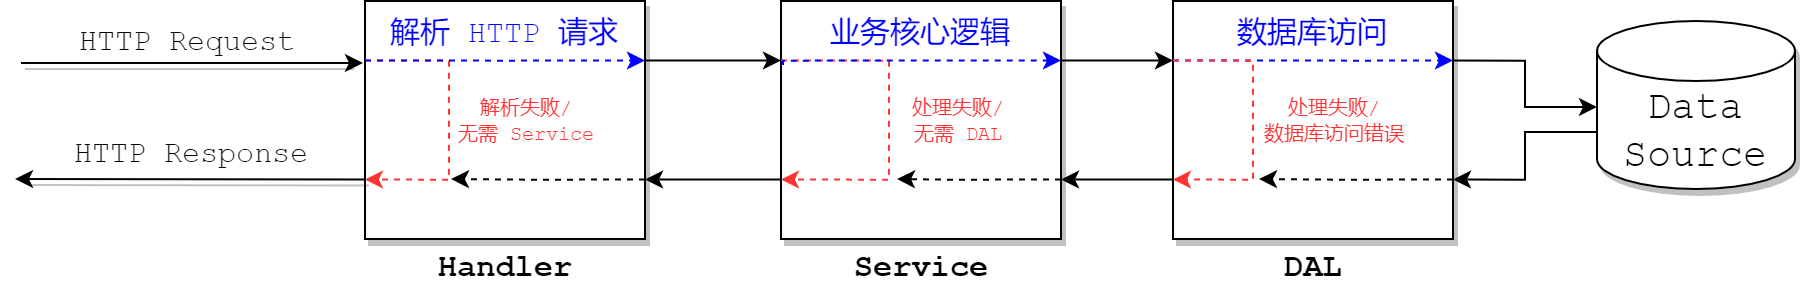

The diagram above was exported from draw.io. Its source (the exported page's mxGraphModel, read from the mxfile embedded in the PNG):
<mxGraphModel dx="1678" dy="948" grid="0" gridSize="10" guides="1" tooltips="1" connect="1" arrows="1" fold="1" page="0" pageScale="1" pageWidth="827" pageHeight="1169" math="0" shadow="0">
  <root>
    <mxCell id="0" />
    <mxCell id="1" parent="0" />
    <mxCell id="2" value="" style="rounded=0;whiteSpace=wrap;html=1;shadow=1;" vertex="1" parent="1">
      <mxGeometry x="100" y="317" width="140" height="119" as="geometry" />
    </mxCell>
    <mxCell id="3" style="edgeStyle=orthogonalEdgeStyle;rounded=0;orthogonalLoop=1;jettySize=auto;html=1;entryX=1;entryY=0.75;entryDx=0;entryDy=0;fontSize=15;exitX=0;exitY=0.75;exitDx=0;exitDy=0;shadow=0;" edge="1" source="4" target="2" parent="1">
      <mxGeometry relative="1" as="geometry" />
    </mxCell>
    <mxCell id="4" value="" style="rounded=0;whiteSpace=wrap;html=1;shadow=1;" vertex="1" parent="1">
      <mxGeometry x="308" y="317" width="140" height="119" as="geometry" />
    </mxCell>
    <mxCell id="5" style="edgeStyle=orthogonalEdgeStyle;rounded=0;orthogonalLoop=1;jettySize=auto;html=1;entryX=0;entryY=0;entryDx=0;entryDy=43;entryPerimeter=0;fontSize=15;exitX=1;exitY=0.25;exitDx=0;exitDy=0;shadow=0;" edge="1" source="7" target="9" parent="1">
      <mxGeometry relative="1" as="geometry" />
    </mxCell>
    <mxCell id="6" style="edgeStyle=orthogonalEdgeStyle;rounded=0;orthogonalLoop=1;jettySize=auto;html=1;entryX=1;entryY=0.75;entryDx=0;entryDy=0;fontSize=15;exitX=0;exitY=0.75;exitDx=0;exitDy=0;shadow=0;" edge="1" source="7" target="4" parent="1">
      <mxGeometry relative="1" as="geometry" />
    </mxCell>
    <mxCell id="7" value="" style="rounded=0;whiteSpace=wrap;html=1;shadow=1;" vertex="1" parent="1">
      <mxGeometry x="504" y="317" width="140" height="119" as="geometry" />
    </mxCell>
    <mxCell id="8" style="edgeStyle=orthogonalEdgeStyle;rounded=0;orthogonalLoop=1;jettySize=auto;html=1;entryX=1;entryY=0.75;entryDx=0;entryDy=0;fontSize=15;exitX=0;exitY=0;exitDx=0;exitDy=55.5;exitPerimeter=0;shadow=0;" edge="1" source="9" target="7" parent="1">
      <mxGeometry relative="1" as="geometry" />
    </mxCell>
    <mxCell id="9" value="&lt;font style=&quot;font-size: 20px&quot; face=&quot;Courier New&quot;&gt;Data Source&lt;/font&gt;" style="shape=cylinder3;whiteSpace=wrap;html=1;boundedLbl=1;backgroundOutline=1;size=15;shadow=1;" vertex="1" parent="1">
      <mxGeometry x="716" y="327" width="99" height="84" as="geometry" />
    </mxCell>
    <mxCell id="10" value="&lt;font style=&quot;font-size: 15px;&quot; face=&quot;Courier New&quot;&gt;HTTP Request&lt;/font&gt;" style="text;html=1;strokeColor=none;fillColor=none;align=center;verticalAlign=middle;whiteSpace=wrap;rounded=0;shadow=1;fontSize=15;" vertex="1" parent="1">
      <mxGeometry x="-69" y="327" width="161" height="20" as="geometry" />
    </mxCell>
    <mxCell id="11" value="&lt;font face=&quot;Courier New&quot; style=&quot;font-size: 15px&quot;&gt;解析 HTTP 请求&lt;/font&gt;" style="text;html=1;strokeColor=none;fillColor=none;align=center;verticalAlign=middle;whiteSpace=wrap;rounded=0;fontSize=15;shadow=1;fontColor=#0000FF;" vertex="1" parent="1">
      <mxGeometry x="110" y="323" width="120" height="20" as="geometry" />
    </mxCell>
    <mxCell id="12" value="&lt;font face=&quot;Courier New&quot; style=&quot;font-size: 15px&quot;&gt;业务核心逻辑&lt;/font&gt;" style="text;html=1;strokeColor=none;fillColor=none;align=center;verticalAlign=middle;whiteSpace=wrap;rounded=0;fontSize=15;shadow=1;fontColor=#0000FF;" vertex="1" parent="1">
      <mxGeometry x="318" y="323" width="120" height="20" as="geometry" />
    </mxCell>
    <mxCell id="13" value="" style="endArrow=classic;html=1;shadow=1;" edge="1" parent="1">
      <mxGeometry width="50" height="50" relative="1" as="geometry">
        <mxPoint x="-72" y="348" as="sourcePoint" />
        <mxPoint x="99" y="348" as="targetPoint" />
      </mxGeometry>
    </mxCell>
    <mxCell id="14" value="" style="endArrow=classic;html=1;exitX=1;exitY=0.25;exitDx=0;exitDy=0;entryX=0;entryY=0.25;entryDx=0;entryDy=0;shadow=0;" edge="1" source="2" target="4" parent="1">
      <mxGeometry width="50" height="50" relative="1" as="geometry">
        <mxPoint x="-75" y="358" as="sourcePoint" />
        <mxPoint x="335" y="347" as="targetPoint" />
      </mxGeometry>
    </mxCell>
    <mxCell id="15" value="" style="endArrow=classic;html=1;exitX=1;exitY=0.25;exitDx=0;exitDy=0;entryX=0;entryY=0.25;entryDx=0;entryDy=0;shadow=0;" edge="1" source="4" target="7" parent="1">
      <mxGeometry width="50" height="50" relative="1" as="geometry">
        <mxPoint x="250" y="356.75" as="sourcePoint" />
        <mxPoint x="308" y="356.75" as="targetPoint" />
      </mxGeometry>
    </mxCell>
    <mxCell id="16" value="&lt;font face=&quot;Courier New&quot; style=&quot;font-size: 15px&quot;&gt;数据库访问&lt;/font&gt;" style="text;html=1;strokeColor=none;fillColor=none;align=center;verticalAlign=middle;whiteSpace=wrap;rounded=0;fontSize=15;shadow=1;fontColor=#0000FF;" vertex="1" parent="1">
      <mxGeometry x="514" y="323" width="120" height="20" as="geometry" />
    </mxCell>
    <mxCell id="17" value="" style="endArrow=classic;html=1;exitX=0;exitY=0.75;exitDx=0;exitDy=0;shadow=1;" edge="1" source="2" parent="1">
      <mxGeometry width="50" height="50" relative="1" as="geometry">
        <mxPoint x="-75" y="358" as="sourcePoint" />
        <mxPoint x="-75" y="405.9999999999998" as="targetPoint" />
      </mxGeometry>
    </mxCell>
    <mxCell id="18" value="&lt;font style=&quot;font-size: 15px;&quot; face=&quot;Courier New&quot;&gt;HTTP Response&lt;/font&gt;" style="text;html=1;strokeColor=none;fillColor=none;align=center;verticalAlign=middle;whiteSpace=wrap;rounded=0;shadow=1;fontSize=15;" vertex="1" parent="1">
      <mxGeometry x="-67" y="383" width="161" height="20" as="geometry" />
    </mxCell>
    <mxCell id="19" style="edgeStyle=orthogonalEdgeStyle;rounded=0;orthogonalLoop=1;jettySize=auto;html=1;entryX=0;entryY=0.75;entryDx=0;entryDy=0;shadow=0;fontSize=15;exitX=0;exitY=0.25;exitDx=0;exitDy=0;dashed=1;strokeColor=#FF3333;" edge="1" source="2" target="2" parent="1">
      <mxGeometry relative="1" as="geometry">
        <Array as="points">
          <mxPoint x="142" y="347" />
          <mxPoint x="142" y="406" />
        </Array>
      </mxGeometry>
    </mxCell>
    <mxCell id="20" value="&lt;font face=&quot;Courier New&quot; style=&quot;font-size: 10px;&quot; color=&quot;#ff3333&quot;&gt;解析失败/&lt;br style=&quot;font-size: 10px;&quot;&gt;无需 Service&lt;/font&gt;" style="text;html=1;strokeColor=none;fillColor=none;align=center;verticalAlign=middle;whiteSpace=wrap;rounded=0;fontSize=10;shadow=1;" vertex="1" parent="1">
      <mxGeometry x="135" y="366.5" width="92" height="20" as="geometry" />
    </mxCell>
    <mxCell id="21" style="edgeStyle=orthogonalEdgeStyle;rounded=0;orthogonalLoop=1;jettySize=auto;html=1;entryX=0;entryY=0.75;entryDx=0;entryDy=0;shadow=0;dashed=1;fontSize=15;strokeColor=#FF3333;exitX=0;exitY=0.25;exitDx=0;exitDy=0;" edge="1" source="4" target="4" parent="1">
      <mxGeometry relative="1" as="geometry">
        <Array as="points">
          <mxPoint x="362" y="347" />
          <mxPoint x="362" y="406" />
        </Array>
      </mxGeometry>
    </mxCell>
    <mxCell id="22" value="&lt;font style=&quot;font-size: 10px;&quot; face=&quot;Courier New&quot; color=&quot;#ff3333&quot;&gt;处理失败/&lt;br style=&quot;font-size: 10px;&quot;&gt;无需 DAL&lt;/font&gt;" style="text;html=1;strokeColor=none;fillColor=none;align=center;verticalAlign=middle;whiteSpace=wrap;rounded=0;shadow=1;fontSize=10;" vertex="1" parent="1">
      <mxGeometry x="363" y="366.5" width="68" height="20" as="geometry" />
    </mxCell>
    <mxCell id="23" style="edgeStyle=orthogonalEdgeStyle;rounded=0;orthogonalLoop=1;jettySize=auto;html=1;entryX=1;entryY=0.25;entryDx=0;entryDy=0;shadow=0;dashed=1;fontSize=15;exitX=0;exitY=0.25;exitDx=0;exitDy=0;strokeColor=#0000FF;" edge="1" source="2" target="2" parent="1">
      <mxGeometry relative="1" as="geometry">
        <Array as="points">
          <mxPoint x="170" y="347" />
          <mxPoint x="170" y="347" />
        </Array>
      </mxGeometry>
    </mxCell>
    <mxCell id="24" style="edgeStyle=orthogonalEdgeStyle;rounded=0;orthogonalLoop=1;jettySize=auto;html=1;entryX=1;entryY=0.25;entryDx=0;entryDy=0;shadow=0;dashed=1;fontSize=15;strokeColor=#0000FF;" edge="1" target="4" parent="1">
      <mxGeometry relative="1" as="geometry">
        <mxPoint x="309" y="349" as="sourcePoint" />
        <mxPoint x="250" y="356.75" as="targetPoint" />
        <Array as="points">
          <mxPoint x="309" y="347" />
        </Array>
      </mxGeometry>
    </mxCell>
    <mxCell id="25" style="edgeStyle=orthogonalEdgeStyle;rounded=0;orthogonalLoop=1;jettySize=auto;html=1;entryX=1;entryY=0.25;entryDx=0;entryDy=0;shadow=0;dashed=1;fontSize=15;strokeColor=#0000FF;exitX=0;exitY=0.25;exitDx=0;exitDy=0;" edge="1" source="7" target="7" parent="1">
      <mxGeometry relative="1" as="geometry">
        <mxPoint x="319" y="359" as="sourcePoint" />
        <mxPoint x="458" y="356.75" as="targetPoint" />
        <Array as="points">
          <mxPoint x="601" y="347" />
          <mxPoint x="601" y="347" />
        </Array>
      </mxGeometry>
    </mxCell>
    <mxCell id="26" style="edgeStyle=orthogonalEdgeStyle;rounded=0;orthogonalLoop=1;jettySize=auto;html=1;entryX=0;entryY=0.75;entryDx=0;entryDy=0;shadow=0;dashed=1;fontSize=15;strokeColor=#FF3333;exitX=0;exitY=0.25;exitDx=0;exitDy=0;" edge="1" source="7" target="7" parent="1">
      <mxGeometry relative="1" as="geometry">
        <mxPoint x="318" y="356.75" as="sourcePoint" />
        <mxPoint x="318" y="416.25" as="targetPoint" />
        <Array as="points">
          <mxPoint x="544" y="347" />
          <mxPoint x="544" y="406" />
        </Array>
      </mxGeometry>
    </mxCell>
    <mxCell id="27" value="&lt;font style=&quot;font-size: 10px;&quot; face=&quot;Courier New&quot; color=&quot;#ff3333&quot;&gt;处理失败/&lt;br style=&quot;font-size: 10px;&quot;&gt;数据库访问错误&lt;br style=&quot;font-size: 10px;&quot;&gt;&lt;/font&gt;" style="text;html=1;strokeColor=none;fillColor=none;align=center;verticalAlign=middle;whiteSpace=wrap;rounded=0;shadow=1;fontSize=10;" vertex="1" parent="1">
      <mxGeometry x="536" y="366.5" width="98" height="20" as="geometry" />
    </mxCell>
    <mxCell id="28" style="edgeStyle=orthogonalEdgeStyle;rounded=0;orthogonalLoop=1;jettySize=auto;html=1;shadow=0;dashed=1;fontSize=15;exitX=1;exitY=0.75;exitDx=0;exitDy=0;" edge="1" source="7" parent="1">
      <mxGeometry relative="1" as="geometry">
        <mxPoint x="513.9999999999998" y="356.75" as="sourcePoint" />
        <mxPoint x="547" y="405.9999999999998" as="targetPoint" />
        <Array as="points">
          <mxPoint x="587" y="406" />
          <mxPoint x="587" y="406" />
        </Array>
      </mxGeometry>
    </mxCell>
    <mxCell id="29" style="edgeStyle=orthogonalEdgeStyle;rounded=0;orthogonalLoop=1;jettySize=auto;html=1;shadow=0;dashed=1;fontSize=15;exitX=1;exitY=0.75;exitDx=0;exitDy=0;" edge="1" parent="1">
      <mxGeometry relative="1" as="geometry">
        <mxPoint x="448" y="406.25" as="sourcePoint" />
        <mxPoint x="366" y="405.9999999999998" as="targetPoint" />
        <Array as="points">
          <mxPoint x="391" y="406" />
          <mxPoint x="391" y="406" />
        </Array>
      </mxGeometry>
    </mxCell>
    <mxCell id="30" style="edgeStyle=orthogonalEdgeStyle;rounded=0;orthogonalLoop=1;jettySize=auto;html=1;shadow=0;dashed=1;fontSize=15;exitX=1;exitY=0.75;exitDx=0;exitDy=0;" edge="1" parent="1">
      <mxGeometry relative="1" as="geometry">
        <mxPoint x="240" y="406.25" as="sourcePoint" />
        <mxPoint x="143" y="405.9999999999998" as="targetPoint" />
        <Array as="points">
          <mxPoint x="183" y="406" />
          <mxPoint x="183" y="406" />
        </Array>
      </mxGeometry>
    </mxCell>
    <mxCell id="31" value="&lt;font face=&quot;Courier New&quot; style=&quot;font-size: 16px&quot; color=&quot;#000000&quot;&gt;Handler&lt;/font&gt;" style="text;html=1;strokeColor=none;fillColor=none;align=center;verticalAlign=middle;whiteSpace=wrap;rounded=0;fontSize=15;shadow=1;fontColor=#0000FF;fontStyle=1" vertex="1" parent="1">
      <mxGeometry x="134.5" y="440" width="71" height="20" as="geometry" />
    </mxCell>
    <mxCell id="32" value="&lt;font face=&quot;Courier New&quot; style=&quot;font-size: 16px&quot; color=&quot;#000000&quot;&gt;Service&lt;/font&gt;" style="text;html=1;strokeColor=none;fillColor=none;align=center;verticalAlign=middle;whiteSpace=wrap;rounded=0;fontSize=15;shadow=1;fontColor=#0000FF;fontStyle=1" vertex="1" parent="1">
      <mxGeometry x="342.5" y="440" width="71" height="20" as="geometry" />
    </mxCell>
    <mxCell id="33" value="&lt;font face=&quot;Courier New&quot; style=&quot;font-size: 16px&quot; color=&quot;#000000&quot;&gt;DAL&lt;/font&gt;" style="text;html=1;strokeColor=none;fillColor=none;align=center;verticalAlign=middle;whiteSpace=wrap;rounded=0;fontSize=15;shadow=1;fontColor=#0000FF;fontStyle=1" vertex="1" parent="1">
      <mxGeometry x="538.5" y="440" width="71" height="20" as="geometry" />
    </mxCell>
  </root>
</mxGraphModel>